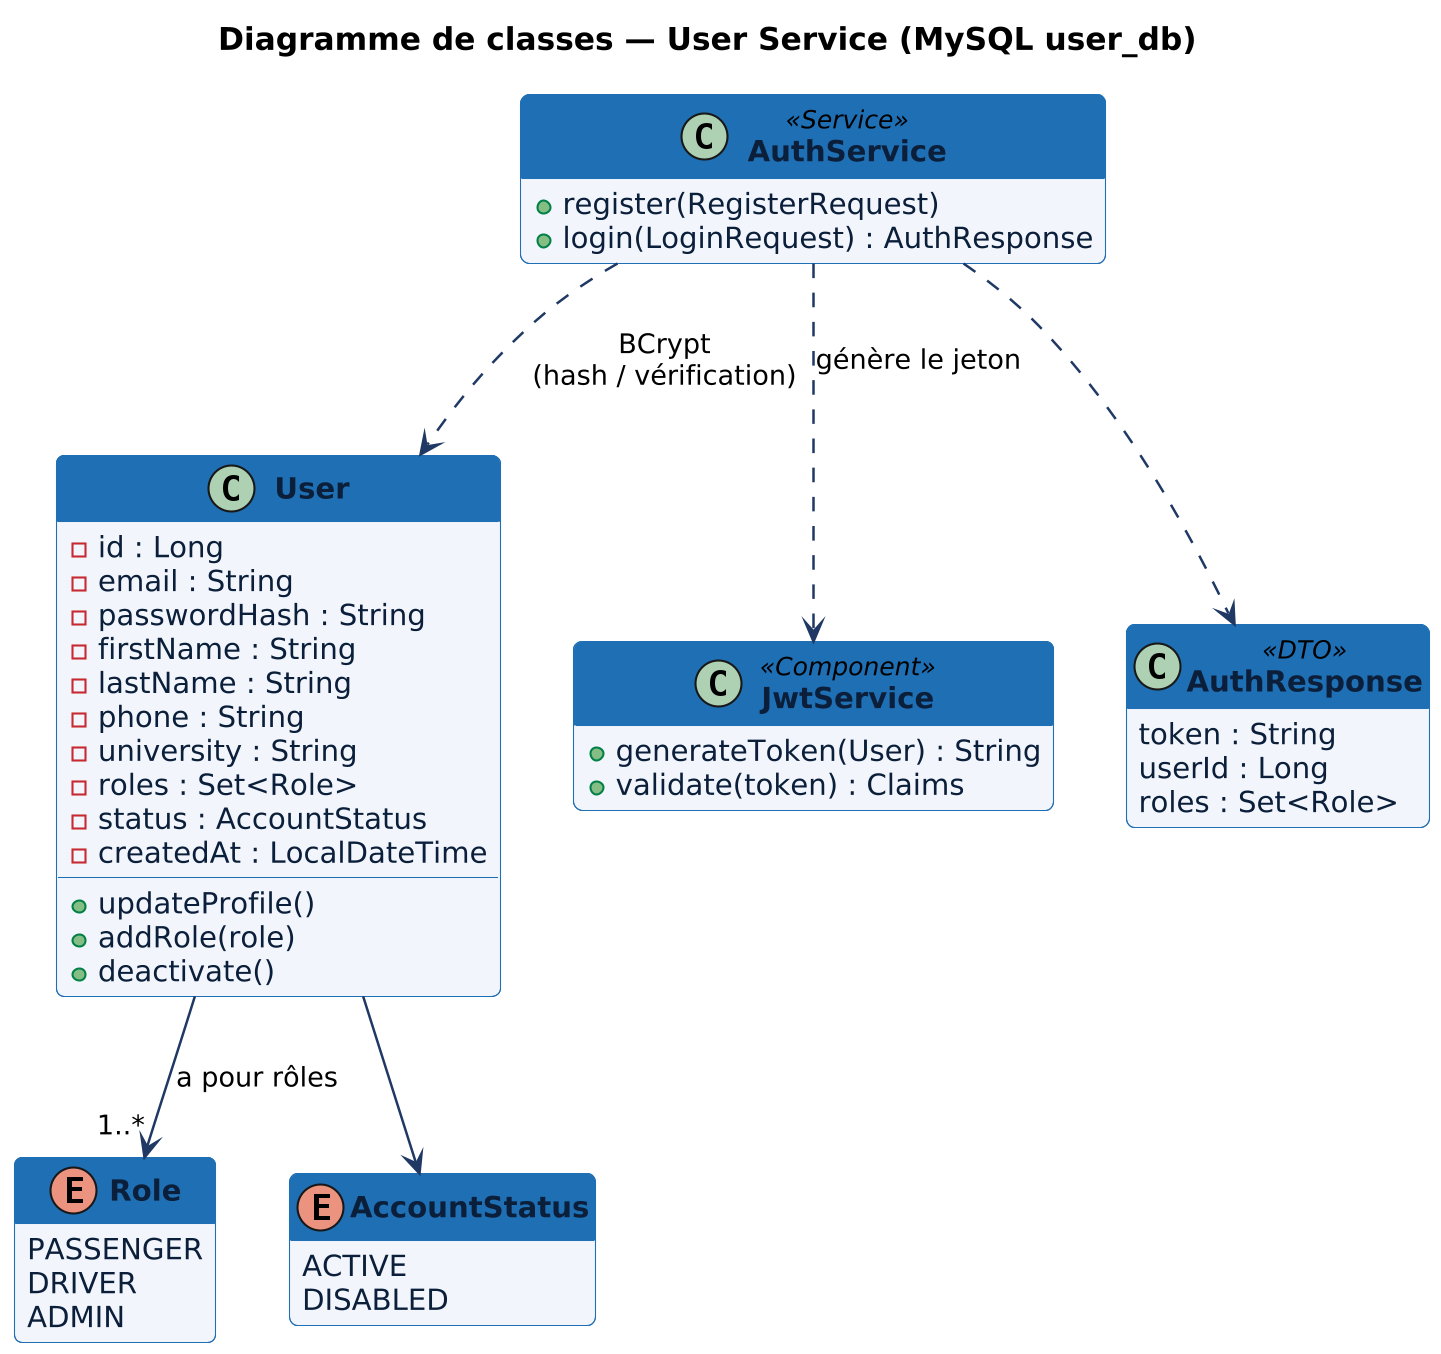

The diagram above was rendered by PlantUML. Its source (embedded in the PNG):
@startuml
!include skin.iuml
title Diagramme de classes — User Service (MySQL user_db)
class User {
  - id : Long
  - email : String
  - passwordHash : String
  - firstName : String
  - lastName : String
  - phone : String
  - university : String
  - roles : Set<Role>
  - status : AccountStatus
  - createdAt : LocalDateTime
  + updateProfile()
  + addRole(role)
  + deactivate()
}
enum Role {
  PASSENGER
  DRIVER
  ADMIN
}
enum AccountStatus {
  ACTIVE
  DISABLED
}
class AuthService <<Service>> {
  + register(RegisterRequest)
  + login(LoginRequest) : AuthResponse
}
class JwtService <<Component>> {
  + generateToken(User) : String
  + validate(token) : Claims
}
class AuthResponse <<DTO>> {
  token : String
  userId : Long
  roles : Set<Role>
}
User --> "1..*" Role : a pour rôles
User --> AccountStatus
AuthService ..> User : BCrypt\n(hash / vérification)
AuthService ..> JwtService : génère le jeton
AuthService ..> AuthResponse
@enduml